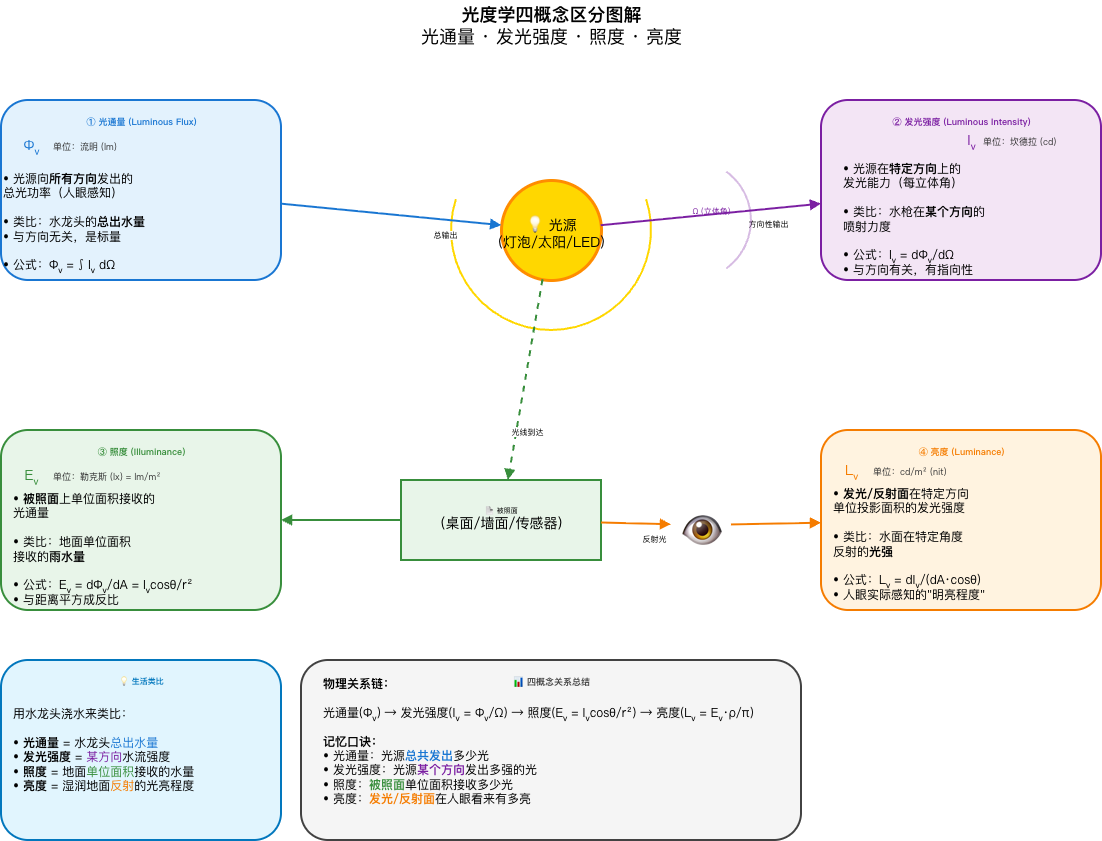

The diagram above was exported from draw.io. Its source (the exported page's mxGraphModel, read from the mxfile embedded in the PNG):
<mxGraphModel dx="1018" dy="781" grid="1" gridSize="10" guides="1" tooltips="1" connect="1" arrows="1" fold="1" page="1" pageScale="1" pageWidth="1200" pageHeight="900" math="0" shadow="0">
  <root>
    <mxCell id="0" />
    <mxCell id="1" parent="0" />
    <mxCell id="title" value="&lt;b&gt;光度学四概念区分图解&lt;/b&gt;&lt;br&gt;光通量 · 发光强度 · 照度 · 亮度" style="text;html=1;strokeColor=none;fillColor=none;fontSize=18;fontFamily=Noto Sans SC;align=center;verticalAlign=middle;" parent="1" vertex="1">
      <mxGeometry x="350" y="20" width="500" height="50" as="geometry" />
    </mxCell>
    <mxCell id="light-source" value="" style="ellipse;fillColor=#FFD700;strokeColor=#FF8C00;strokeWidth=3;" parent="1" vertex="1">
      <mxGeometry x="550" y="200" width="100" height="100" as="geometry" />
    </mxCell>
    <mxCell id="light-label" value="&lt;font style=&quot;font-size: 14px;&quot;&gt;💡 光源&lt;br&gt;(灯泡/太阳/&lt;font style=&quot;&quot;&gt;LED&lt;/font&gt;)&lt;/font&gt;" style="text;html=1;strokeColor=none;fillColor=none;fontSize=8;fontFamily=Noto Sans SC;align=center;" parent="1" vertex="1">
      <mxGeometry x="560" y="230" width="80" height="40" as="geometry" />
    </mxCell>
    <mxCell id="rays" value="" style="shape=mxgraph.basic.arc;fillColor=none;strokeColor=#FFD700;strokeWidth=2;startAngle=0.2;endAngle=0.8;" parent="1" vertex="1">
      <mxGeometry x="500" y="150" width="200" height="200" as="geometry" />
    </mxCell>
    <mxCell id="flux-box" value="" style="rounded=1;fillColor=#E3F2FD;strokeColor=#1976D2;strokeWidth=2;" parent="1" vertex="1">
      <mxGeometry x="50" y="120" width="280" height="180" as="geometry" />
    </mxCell>
    <mxCell id="flux-title" value="&lt;b&gt;① 光通量 (Luminous Flux)&lt;/b&gt;" style="text;html=1;strokeColor=none;fillColor=none;fontSize=9;fontFamily=Noto Sans SC;align=center;fontColor=#1976D2;" parent="1" vertex="1">
      <mxGeometry x="60" y="130" width="260" height="30" as="geometry" />
    </mxCell>
    <mxCell id="flux-symbol" value="Φᵥ" style="text;html=1;strokeColor=none;fillColor=none;fontSize=14;fontFamily=Noto Sans SC;align=center;fontColor=#1976D2;" parent="1" vertex="1">
      <mxGeometry x="60" y="150" width="40" height="30" as="geometry" />
    </mxCell>
    <mxCell id="flux-unit" value="单位：流明 (lm)" style="text;html=1;strokeColor=none;fillColor=none;fontSize=9;fontFamily=Noto Sans SC;align=left;fontColor=#333;" parent="1" vertex="1">
      <mxGeometry x="100" y="155" width="100" height="20" as="geometry" />
    </mxCell>
    <mxCell id="flux-desc" value="&lt;font style=&quot;font-size: 12px;&quot;&gt;• 光源向&lt;b style=&quot;&quot;&gt;所有方向&lt;/b&gt;发出的&lt;br&gt;总光功率（人眼感知）&lt;br&gt;&lt;br&gt;• 类比：水龙头的&lt;b style=&quot;&quot;&gt;总出水量&lt;/b&gt;&lt;br&gt;• 与方向无关，是标量&lt;br&gt;&lt;br&gt;• 公式：Φᵥ = ∫ Iᵥ dΩ&lt;/font&gt;" style="text;html=1;strokeColor=none;fillColor=none;fontSize=8;fontFamily=Noto Sans SC;align=left;" parent="1" vertex="1">
      <mxGeometry x="50" y="185" width="260" height="100" as="geometry" />
    </mxCell>
    <mxCell id="flux-arrow" style="edgeStyle=none;rounded=0;orthogonalLoop=1;jettySize=auto;html=1;strokeColor=#1976D2;strokeWidth=2;endArrow=block;endFill=1;" parent="1" source="flux-box" target="light-source" edge="1">
      <mxGeometry relative="1" as="geometry">
        <mxPoint x="330" y="210" as="sourcePoint" />
        <mxPoint x="550" y="250" as="targetPoint" />
      </mxGeometry>
    </mxCell>
    <mxCell id="flux-arrow-label" value="总输出" style="edgeLabel;html=1;align=center;verticalAlign=middle;resizable=0;points=[];fontSize=8;fontFamily=Noto Sans SC;" parent="flux-arrow" vertex="1" connectable="0">
      <mxGeometry x="0.5" y="-15" relative="1" as="geometry">
        <mxPoint as="offset" />
      </mxGeometry>
    </mxCell>
    <mxCell id="intensity-box" value="" style="rounded=1;fillColor=#F3E5F5;strokeColor=#7B1FA2;strokeWidth=2;" parent="1" vertex="1">
      <mxGeometry x="870" y="120" width="280" height="180" as="geometry" />
    </mxCell>
    <mxCell id="intensity-title" value="&lt;b&gt;② 发光强度 (Luminous Intensity)&lt;/b&gt;" style="text;html=1;strokeColor=none;fillColor=none;fontSize=9;fontFamily=Noto Sans SC;align=center;fontColor=#7B1FA2;" parent="1" vertex="1">
      <mxGeometry x="880" y="130" width="260" height="30" as="geometry" />
    </mxCell>
    <mxCell id="intensity-symbol" value="Iᵥ" style="text;html=1;strokeColor=none;fillColor=none;fontSize=14;fontFamily=Noto Sans SC;align=center;fontColor=#7B1FA2;" parent="1" vertex="1">
      <mxGeometry x="1000" y="145" width="40" height="30" as="geometry" />
    </mxCell>
    <mxCell id="intensity-unit" value="单位：坎德拉 (cd)" style="text;html=1;strokeColor=none;fillColor=none;fontSize=9;fontFamily=Noto Sans SC;align=left;fontColor=#333;" parent="1" vertex="1">
      <mxGeometry x="1030" y="150" width="120" height="20" as="geometry" />
    </mxCell>
    <mxCell id="intensity-desc" value="&lt;font style=&quot;font-size: 12px;&quot;&gt;• 光源在&lt;b style=&quot;&quot;&gt;特定方向&lt;/b&gt;上的&lt;br&gt;发光能力（每立体角）&lt;br&gt;&lt;br&gt;• 类比：水枪在&lt;b style=&quot;&quot;&gt;某个方向&lt;/b&gt;的&lt;br&gt;喷射力度&lt;br&gt;&lt;br&gt;• 公式：Iᵥ = dΦᵥ/dΩ&lt;br&gt;• 与方向有关，有指向性&lt;/font&gt;" style="text;html=1;strokeColor=none;fillColor=none;fontSize=8;fontFamily=Noto Sans SC;align=left;" parent="1" vertex="1">
      <mxGeometry x="890" y="175" width="260" height="100" as="geometry" />
    </mxCell>
    <mxCell id="intensity-arrow" style="edgeStyle=none;rounded=0;orthogonalLoop=1;jettySize=auto;html=1;strokeColor=#7B1FA2;strokeWidth=2;endArrow=block;endFill=1;" parent="1" source="light-source" target="intensity-box" edge="1">
      <mxGeometry relative="1" as="geometry">
        <mxPoint x="650" y="250" as="sourcePoint" />
        <mxPoint x="870" y="210" as="targetPoint" />
      </mxGeometry>
    </mxCell>
    <mxCell id="intensity-arrow-label" value="方向性输出" style="edgeLabel;html=1;align=center;verticalAlign=middle;resizable=0;points=[];fontSize=8;fontFamily=Noto Sans SC;" parent="intensity-arrow" vertex="1" connectable="0">
      <mxGeometry x="0.5" y="-15" relative="1" as="geometry">
        <mxPoint as="offset" />
      </mxGeometry>
    </mxCell>
    <mxCell id="cone" value="" style="shape=mxgraph.basic.arc;fillColor=#F3E5F5;strokeColor=#7B1FA2;strokeWidth=2;startAngle=0.1;endAngle=0.4;opacity=30;" parent="1" vertex="1">
      <mxGeometry x="680" y="180" width="120" height="120" as="geometry" />
    </mxCell>
    <mxCell id="cone-label" value="Ω (立体角)" style="text;html=1;strokeColor=none;fillColor=none;fontSize=8;fontFamily=Noto Sans SC;align=center;fontColor=#7B1FA2;" parent="1" vertex="1">
      <mxGeometry x="720" y="220" width="80" height="20" as="geometry" />
    </mxCell>
    <mxCell id="illuminance-box" value="" style="rounded=1;fillColor=#E8F5E9;strokeColor=#388E3C;strokeWidth=2;" parent="1" vertex="1">
      <mxGeometry x="50" y="450" width="280" height="180" as="geometry" />
    </mxCell>
    <mxCell id="illuminance-title" value="&lt;b&gt;③ 照度 (Illuminance)&lt;/b&gt;" style="text;html=1;strokeColor=none;fillColor=none;fontSize=9;fontFamily=Noto Sans SC;align=center;fontColor=#388E3C;" parent="1" vertex="1">
      <mxGeometry x="60" y="460" width="260" height="30" as="geometry" />
    </mxCell>
    <mxCell id="illuminance-symbol" value="Eᵥ" style="text;html=1;strokeColor=none;fillColor=none;fontSize=14;fontFamily=Noto Sans SC;align=center;fontColor=#388E3C;" parent="1" vertex="1">
      <mxGeometry x="60" y="480" width="40" height="30" as="geometry" />
    </mxCell>
    <mxCell id="illuminance-unit" value="单位：勒克斯 (lx) = lm/m²" style="text;html=1;strokeColor=none;fillColor=none;fontSize=9;fontFamily=Noto Sans SC;align=left;fontColor=#333;" parent="1" vertex="1">
      <mxGeometry x="100" y="485" width="150" height="20" as="geometry" />
    </mxCell>
    <mxCell id="illuminance-desc" value="&lt;font style=&quot;font-size: 12px;&quot;&gt;• &lt;b style=&quot;&quot;&gt;被照面&lt;/b&gt;上单位面积接收的&lt;br&gt;光通量&lt;br&gt;&lt;br&gt;• 类比：地面单位面积&lt;br&gt;接收的&lt;b style=&quot;&quot;&gt;雨水量&lt;/b&gt;&lt;br&gt;&lt;br&gt;• 公式：Eᵥ = dΦᵥ/dA = Iᵥcosθ/r²&lt;br&gt;• 与距离平方成反比&lt;/font&gt;" style="text;html=1;strokeColor=none;fillColor=none;fontSize=8;fontFamily=Noto Sans SC;align=left;" parent="1" vertex="1">
      <mxGeometry x="60" y="505" width="260" height="100" as="geometry" />
    </mxCell>
    <mxCell id="surface" value="" style="rounded=0;fillColor=#E8F5E9;strokeColor=#388E3C;strokeWidth=2;" parent="1" vertex="1">
      <mxGeometry x="450" y="500" width="200" height="80" as="geometry" />
    </mxCell>
    <mxCell id="surface-label" value="📄 被照面&lt;br&gt;&lt;font style=&quot;font-size: 14px;&quot;&gt;(桌面/墙面/传感器)&lt;/font&gt;" style="text;html=1;strokeColor=none;fillColor=none;fontSize=7;fontFamily=Noto Sans SC;align=center;" parent="1" vertex="1">
      <mxGeometry x="480" y="520" width="140" height="40" as="geometry" />
    </mxCell>
    <mxCell id="illuminance-arrow" style="edgeStyle=none;rounded=0;orthogonalLoop=1;jettySize=auto;html=1;strokeColor=#388E3C;strokeWidth=2;endArrow=block;endFill=1;dashed=1;" parent="1" source="light-source" target="surface" edge="1">
      <mxGeometry relative="1" as="geometry">
        <mxPoint x="600" y="300" as="sourcePoint" />
        <mxPoint x="550" y="500" as="targetPoint" />
      </mxGeometry>
    </mxCell>
    <mxCell id="illuminance-arrow-label" value="光线到达" style="edgeLabel;html=1;align=center;verticalAlign=middle;resizable=0;points=[];fontSize=8;fontFamily=Noto Sans SC;" parent="illuminance-arrow" vertex="1" connectable="0">
      <mxGeometry x="0.5" y="10" relative="1" as="geometry">
        <mxPoint as="offset" />
      </mxGeometry>
    </mxCell>
    <mxCell id="illuminance-arrow2" style="edgeStyle=none;rounded=0;orthogonalLoop=1;jettySize=auto;html=1;strokeColor=#388E3C;strokeWidth=2;endArrow=block;endFill=1;" parent="1" source="surface" target="illuminance-box" edge="1">
      <mxGeometry relative="1" as="geometry">
        <mxPoint x="450" y="540" as="sourcePoint" />
        <mxPoint x="330" y="540" as="targetPoint" />
      </mxGeometry>
    </mxCell>
    <mxCell id="luminance-box" value="" style="rounded=1;fillColor=#FFF3E0;strokeColor=#F57C00;strokeWidth=2;" parent="1" vertex="1">
      <mxGeometry x="870" y="450" width="280" height="180" as="geometry" />
    </mxCell>
    <mxCell id="luminance-title" value="&lt;b&gt;④ 亮度 (Luminance)&lt;/b&gt;" style="text;html=1;strokeColor=none;fillColor=none;fontSize=9;fontFamily=Noto Sans SC;align=center;fontColor=#F57C00;" parent="1" vertex="1">
      <mxGeometry x="880" y="460" width="260" height="30" as="geometry" />
    </mxCell>
    <mxCell id="luminance-symbol" value="Lᵥ" style="text;html=1;strokeColor=none;fillColor=none;fontSize=14;fontFamily=Noto Sans SC;align=center;fontColor=#F57C00;" parent="1" vertex="1">
      <mxGeometry x="880" y="475" width="40" height="30" as="geometry" />
    </mxCell>
    <mxCell id="luminance-unit" value="单位：cd/m² (nit)" style="text;html=1;strokeColor=none;fillColor=none;fontSize=9;fontFamily=Noto Sans SC;align=left;fontColor=#333;" parent="1" vertex="1">
      <mxGeometry x="920" y="480" width="120" height="20" as="geometry" />
    </mxCell>
    <mxCell id="luminance-desc" value="&lt;font style=&quot;font-size: 12px;&quot;&gt;• &lt;b style=&quot;&quot;&gt;发光/反射面&lt;/b&gt;在特定方向&lt;br&gt;单位投影面积的发光强度&lt;br&gt;&lt;br&gt;• 类比：水面在特定角度&lt;br&gt;反射的&lt;b style=&quot;&quot;&gt;光强&lt;/b&gt;&lt;br&gt;&lt;br&gt;• 公式：Lᵥ = dIᵥ/(dA·cosθ)&lt;br&gt;• 人眼实际感知的&quot;明亮程度&quot;&lt;/font&gt;" style="text;html=1;strokeColor=none;fillColor=none;fontSize=8;fontFamily=Noto Sans SC;align=left;" parent="1" vertex="1">
      <mxGeometry x="880" y="500" width="260" height="100" as="geometry" />
    </mxCell>
    <mxCell id="eye" value="👁" style="text;html=1;strokeColor=none;fillColor=none;fontSize=40;fontFamily=Noto Sans SC;align=center;" parent="1" vertex="1">
      <mxGeometry x="720" y="520" width="60" height="50" as="geometry" />
    </mxCell>
    <mxCell id="luminance-arrow" style="edgeStyle=none;rounded=0;orthogonalLoop=1;jettySize=auto;html=1;strokeColor=#F57C00;strokeWidth=2;endArrow=block;endFill=1;" parent="1" source="surface" target="eye" edge="1">
      <mxGeometry relative="1" as="geometry">
        <mxPoint x="650" y="540" as="sourcePoint" />
        <mxPoint x="720" y="545" as="targetPoint" />
      </mxGeometry>
    </mxCell>
    <mxCell id="luminance-arrow-label" value="反射光" style="edgeLabel;html=1;align=center;verticalAlign=middle;resizable=0;points=[];fontSize=8;fontFamily=Noto Sans SC;" parent="luminance-arrow" vertex="1" connectable="0">
      <mxGeometry x="0.5" y="-15" relative="1" as="geometry">
        <mxPoint as="offset" />
      </mxGeometry>
    </mxCell>
    <mxCell id="luminance-arrow2" style="edgeStyle=none;rounded=0;orthogonalLoop=1;jettySize=auto;html=1;strokeColor=#F57C00;strokeWidth=2;endArrow=block;endFill=1;" parent="1" source="eye" target="luminance-box" edge="1">
      <mxGeometry relative="1" as="geometry">
        <mxPoint x="780" y="545" as="sourcePoint" />
        <mxPoint x="870" y="540" as="targetPoint" />
      </mxGeometry>
    </mxCell>
    <mxCell id="relation-box" value="" style="rounded=1;fillColor=#F5F5F5;strokeColor=#424242;strokeWidth=2;" parent="1" vertex="1">
      <mxGeometry x="350" y="680" width="500" height="180" as="geometry" />
    </mxCell>
    <mxCell id="relation-title" value="&lt;b&gt;📊 四概念关系总结&lt;/b&gt;" style="text;html=1;strokeColor=none;fillColor=none;fontSize=9;fontFamily=Noto Sans SC;align=center;fontColor=#424242;" parent="1" vertex="1">
      <mxGeometry x="360" y="690" width="480" height="30" as="geometry" />
    </mxCell>
    <mxCell id="relation-content" value="&lt;font style=&quot;font-size: 12px;&quot;&gt;&lt;b style=&quot;&quot;&gt;物理关系链：&lt;/b&gt;&lt;br&gt;&lt;br&gt;光通量(Φᵥ) → 发光强度(Iᵥ = Φᵥ/Ω) → 照度(Eᵥ = Iᵥcosθ/r²) → 亮度(Lᵥ = Eᵥ·ρ/π)&lt;br&gt;&lt;br&gt;&lt;b style=&quot;&quot;&gt;记忆口诀：&lt;/b&gt;&lt;br&gt;• 光通量：光源&lt;font color=&quot;#1976D2&quot;&gt;&lt;b&gt;总共发出&lt;/b&gt;&lt;/font&gt;多少光&lt;br&gt;• 发光强度：光源&lt;font color=&quot;#7B1FA2&quot;&gt;&lt;b&gt;某个方向&lt;/b&gt;&lt;/font&gt;发出多强的光&lt;br&gt;• 照度：&lt;font color=&quot;#388E3C&quot;&gt;&lt;b&gt;被照面&lt;/b&gt;&lt;/font&gt;单位面积接收多少光&lt;br&gt;• 亮度：&lt;font color=&quot;#F57C00&quot;&gt;&lt;b&gt;发光/反射面&lt;/b&gt;&lt;/font&gt;在人眼看来有多亮&lt;/font&gt;" style="text;html=1;strokeColor=none;fillColor=none;fontSize=9;fontFamily=Noto Sans SC;align=left;" parent="1" vertex="1">
      <mxGeometry x="370" y="690" width="460" height="150" as="geometry" />
    </mxCell>
    <mxCell id="analogy-box" value="" style="rounded=1;fillColor=#E1F5FE;strokeColor=#0277BD;strokeWidth=2;" parent="1" vertex="1">
      <mxGeometry x="50" y="680" width="280" height="180" as="geometry" />
    </mxCell>
    <mxCell id="analogy-title" value="&lt;b&gt;💡 生活类比&lt;/b&gt;" style="text;html=1;strokeColor=none;fillColor=none;fontSize=8;fontFamily=Noto Sans SC;align=center;fontColor=#0277BD;" parent="1" vertex="1">
      <mxGeometry x="60" y="690" width="260" height="25" as="geometry" />
    </mxCell>
    <mxCell id="analogy-content" value="&lt;font style=&quot;font-size: 12px;&quot;&gt;用水龙头浇水来类比：&lt;br&gt;&lt;br&gt;• &lt;b style=&quot;&quot;&gt;光通量&lt;/b&gt; = 水龙头&lt;font color=&quot;#1976D2&quot;&gt;总出水量&lt;/font&gt;&lt;br&gt;• &lt;b style=&quot;&quot;&gt;发光强度&lt;/b&gt; = &lt;font color=&quot;#7B1FA2&quot;&gt;某方向&lt;/font&gt;水流强度&lt;br&gt;• &lt;b style=&quot;&quot;&gt;照度&lt;/b&gt; = 地面&lt;font color=&quot;#388E3C&quot;&gt;单位面积&lt;/font&gt;接收的水量&lt;br&gt;• &lt;b style=&quot;&quot;&gt;亮度&lt;/b&gt; = 湿润地面&lt;font color=&quot;#F57C00&quot;&gt;反射&lt;/font&gt;的光亮程度&lt;/font&gt;" style="text;html=1;strokeColor=none;fillColor=none;fontSize=8;fontFamily=Noto Sans SC;align=left;" parent="1" vertex="1">
      <mxGeometry x="60" y="720" width="260" height="130" as="geometry" />
    </mxCell>
  </root>
</mxGraphModel>